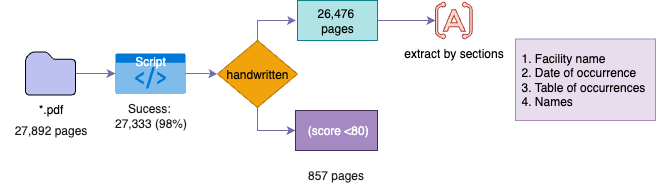

The diagram above was exported from draw.io. Its source (the exported page's mxGraphModel, read from the mxfile embedded in the PNG):
<mxGraphModel dx="1018" dy="689" grid="1" gridSize="10" guides="1" tooltips="1" connect="1" arrows="1" fold="1" page="1" pageScale="1" pageWidth="827" pageHeight="1169" background="#ffffff" math="0" shadow="0">
  <root>
    <mxCell id="0" />
    <mxCell id="1" parent="0" />
    <mxCell id="BNK6bxp0rOFhnrhLBiti-13" value="" style="edgeStyle=orthogonalEdgeStyle;rounded=0;orthogonalLoop=1;jettySize=auto;html=1;strokeColor=#736CA8;fontColor=#1A1A1A;entryX=0;entryY=0.5;entryDx=0;entryDy=0;entryPerimeter=0;" edge="1" parent="1" source="b2cwTPYScHIbDvrgjQ9F-1" target="BNK6bxp0rOFhnrhLBiti-2">
      <mxGeometry relative="1" as="geometry" />
    </mxCell>
    <mxCell id="b2cwTPYScHIbDvrgjQ9F-1" value="*.pdf" style="sketch=0;aspect=fixed;pointerEvents=1;shadow=0;dashed=0;html=1;labelPosition=center;verticalLabelPosition=bottom;verticalAlign=top;align=center;shape=mxgraph.mscae.enterprise.folder;fillColor=light-dark(#bcc1f0, #95a7ff);" parent="1" vertex="1">
      <mxGeometry x="70" y="261.5" width="50" height="43" as="geometry" />
    </mxCell>
    <mxCell id="BNK6bxp0rOFhnrhLBiti-14" value="" style="edgeStyle=orthogonalEdgeStyle;rounded=0;orthogonalLoop=1;jettySize=auto;html=1;strokeColor=#736CA8;fontColor=#1A1A1A;entryX=0;entryY=0.5;entryDx=0;entryDy=0;" edge="1" parent="1" source="BNK6bxp0rOFhnrhLBiti-2" target="BNK6bxp0rOFhnrhLBiti-3">
      <mxGeometry relative="1" as="geometry" />
    </mxCell>
    <mxCell id="BNK6bxp0rOFhnrhLBiti-2" value="Script" style="html=1;whiteSpace=wrap;strokeColor=none;fillColor=#0079D6;labelPosition=center;verticalLabelPosition=middle;verticalAlign=top;align=center;fontSize=12;outlineConnect=0;spacingTop=-6;fontColor=#FFFFFF;sketch=0;shape=mxgraph.sitemap.script;" vertex="1" parent="1">
      <mxGeometry x="160" y="263" width="70" height="40" as="geometry" />
    </mxCell>
    <mxCell id="BNK6bxp0rOFhnrhLBiti-17" value="" style="edgeStyle=orthogonalEdgeStyle;rounded=0;orthogonalLoop=1;jettySize=auto;html=1;strokeColor=#736CA8;fontColor=#1A1A1A;" edge="1" parent="1" source="BNK6bxp0rOFhnrhLBiti-3">
      <mxGeometry relative="1" as="geometry">
        <mxPoint x="340" y="230" as="targetPoint" />
      </mxGeometry>
    </mxCell>
    <mxCell id="BNK6bxp0rOFhnrhLBiti-18" value="" style="edgeStyle=orthogonalEdgeStyle;rounded=0;orthogonalLoop=1;jettySize=auto;html=1;strokeColor=#736CA8;fontColor=#1A1A1A;entryX=0;entryY=0.5;entryDx=0;entryDy=0;" edge="1" parent="1" source="BNK6bxp0rOFhnrhLBiti-3" target="BNK6bxp0rOFhnrhLBiti-5">
      <mxGeometry relative="1" as="geometry" />
    </mxCell>
    <mxCell id="BNK6bxp0rOFhnrhLBiti-3" value="handwritten" style="rhombus;whiteSpace=wrap;html=1;fillColor=#f0a30a;fontColor=#000000;strokeColor=#BD7000;fillStyle=auto;" vertex="1" parent="1">
      <mxGeometry x="262" y="250" width="80" height="67" as="geometry" />
    </mxCell>
    <mxCell id="BNK6bxp0rOFhnrhLBiti-19" value="" style="edgeStyle=orthogonalEdgeStyle;rounded=0;orthogonalLoop=1;jettySize=auto;html=1;strokeColor=#736CA8;fontColor=#1A1A1A;" edge="1" parent="1" source="BNK6bxp0rOFhnrhLBiti-4" target="BNK6bxp0rOFhnrhLBiti-10">
      <mxGeometry relative="1" as="geometry" />
    </mxCell>
    <mxCell id="BNK6bxp0rOFhnrhLBiti-4" value="26,476&amp;nbsp;&lt;div&gt;pages&lt;/div&gt;" style="rounded=0;whiteSpace=wrap;html=1;fillColor=#b0e3e6;strokeColor=#0e8088;" vertex="1" parent="1">
      <mxGeometry x="342" y="210" width="80" height="40" as="geometry" />
    </mxCell>
    <mxCell id="BNK6bxp0rOFhnrhLBiti-5" value="&amp;nbsp;(score &amp;lt;80)" style="rounded=0;whiteSpace=wrap;html=1;fillColor=#A589C3;fontColor=#ffffff;strokeColor=#432D57;" vertex="1" parent="1">
      <mxGeometry x="340" y="320" width="82" height="40" as="geometry" />
    </mxCell>
    <mxCell id="BNK6bxp0rOFhnrhLBiti-6" value="857 pages" style="text;html=1;align=center;verticalAlign=middle;resizable=0;points=[];autosize=1;strokeColor=none;fillColor=none;fontColor=#1A1A1A;" vertex="1" parent="1">
      <mxGeometry x="340" y="370" width="80" height="30" as="geometry" />
    </mxCell>
    <mxCell id="BNK6bxp0rOFhnrhLBiti-7" value="27,892 pages" style="text;html=1;align=center;verticalAlign=middle;resizable=0;points=[];autosize=1;strokeColor=none;fillColor=none;fontColor=#1A1A1A;" vertex="1" parent="1">
      <mxGeometry x="45" y="325" width="100" height="30" as="geometry" />
    </mxCell>
    <mxCell id="BNK6bxp0rOFhnrhLBiti-8" value="Sucess:&amp;nbsp;&lt;div&gt;27,333 (98%)&lt;/div&gt;" style="text;html=1;align=center;verticalAlign=middle;resizable=0;points=[];autosize=1;strokeColor=none;fillColor=none;fontColor=#1A1A1A;" vertex="1" parent="1">
      <mxGeometry x="145" y="304.5" width="100" height="40" as="geometry" />
    </mxCell>
    <mxCell id="BNK6bxp0rOFhnrhLBiti-10" value="extract by sections" style="points=[];aspect=fixed;html=1;align=center;shadow=0;dashed=0;fillColor=#fad9d5;strokeColor=#ae4132;shape=mxgraph.alibaba_cloud.ocr_optical_character_recognition;verticalAlign=top;labelPosition=center;verticalLabelPosition=bottom;" vertex="1" parent="1">
      <mxGeometry x="480" y="211.5" width="36.63" height="37" as="geometry" />
    </mxCell>
    <mxCell id="BNK6bxp0rOFhnrhLBiti-20" value="1. Facility name&lt;div&gt;2. Date of occurrence&lt;/div&gt;&lt;div&gt;3. Table of occurrences&lt;/div&gt;&lt;div&gt;4. Names&lt;/div&gt;" style="text;strokeColor=#9673a6;fillColor=#e1d5e7;align=left;verticalAlign=middle;spacingLeft=4;spacingRight=4;overflow=hidden;points=[[0,0.5],[1,0.5]];portConstraint=eastwest;rotatable=0;whiteSpace=wrap;html=1;opacity=80;" vertex="1" parent="1">
      <mxGeometry x="560" y="248.5" width="140" height="81.5" as="geometry" />
    </mxCell>
  </root>
</mxGraphModel>